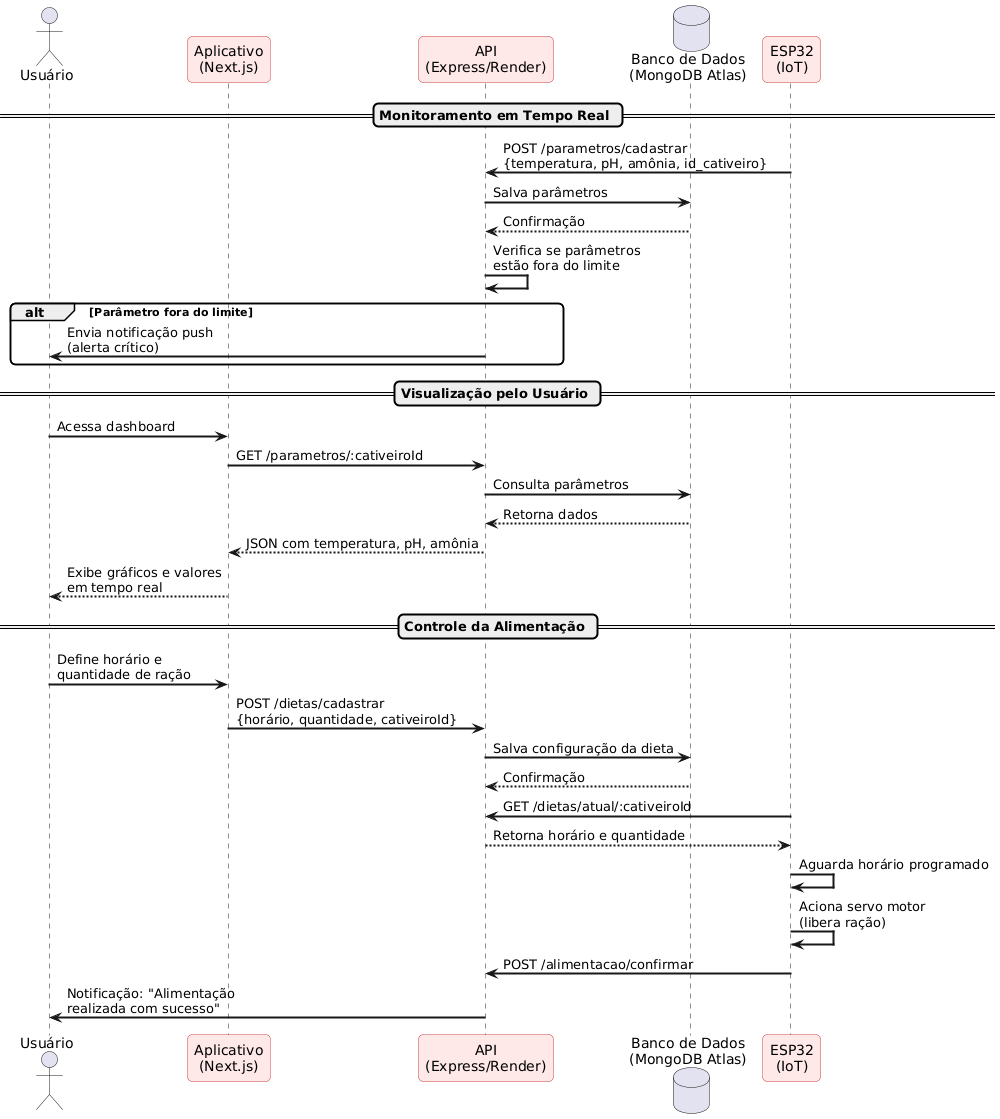

The diagram above was rendered by PlantUML. Its source (embedded in the PNG):
@startuml
skinparam sequenceArrowThickness 2
skinparam roundcorner 10
skinparam sequenceParticipantBackgroundColor #FFE8E8
skinparam sequenceParticipantBorderColor #CC4444

actor "Usuário" as U
participant "Aplicativo\n(Next.js)" as APP
participant "API\n(Express/Render)" as API
database "Banco de Dados\n(MongoDB Atlas)" as DB
participant "ESP32\n(IoT)" as ESP

== Monitoramento em Tempo Real ==

ESP -> API : POST /parametros/cadastrar\n{temperatura, pH, amônia, id_cativeiro}
API -> DB : Salva parâmetros
DB --> API : Confirmação
API -> API : Verifica se parâmetros\nestão fora do limite
alt Parâmetro fora do limite
    API -> U : Envia notificação push\n(alerta crítico)
end

== Visualização pelo Usuário ==

U -> APP : Acessa dashboard
APP -> API : GET /parametros/:cativeiroId
API -> DB : Consulta parâmetros
DB --> API : Retorna dados
API --> APP : JSON com temperatura, pH, amônia
APP --> U : Exibe gráficos e valores\nem tempo real

== Controle da Alimentação ==

U -> APP : Define horário e\nquantidade de ração
APP -> API : POST /dietas/cadastrar\n{horário, quantidade, cativeiroId}
API -> DB : Salva configuração da dieta
DB --> API : Confirmação
ESP -> API : GET /dietas/atual/:cativeiroId
API --> ESP : Retorna horário e quantidade
ESP -> ESP : Aguarda horário programado
ESP -> ESP : Aciona servo motor\n(libera ração)
ESP -> API : POST /alimentacao/confirmar
API -> U : Notificação: "Alimentação\nrealizada com sucesso"
@enduml